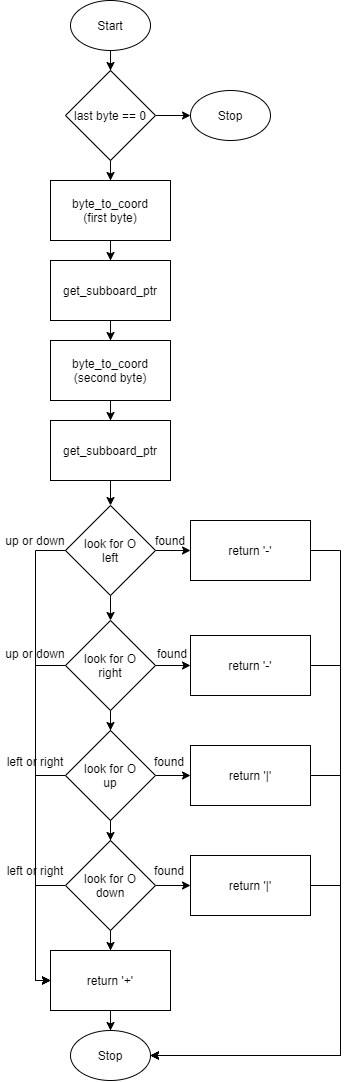

The diagram above was exported from draw.io. Its source (the exported page's mxGraphModel, read from the mxfile embedded in the PNG):
<mxGraphModel dx="1000" dy="490" grid="1" gridSize="10" guides="1" tooltips="1" connect="1" arrows="1" fold="1" page="1" pageScale="1" pageWidth="850" pageHeight="1100" math="0" shadow="0">
  <root>
    <mxCell id="0" />
    <mxCell id="1" parent="0" />
    <mxCell id="2" value="Stop" style="ellipse;whiteSpace=wrap;html=1;" vertex="1" parent="1">
      <mxGeometry x="440" y="90" width="80" height="50" as="geometry" />
    </mxCell>
    <mxCell id="6" style="edgeStyle=orthogonalEdgeStyle;rounded=0;orthogonalLoop=1;jettySize=auto;html=1;" edge="1" parent="1" source="3" target="2">
      <mxGeometry relative="1" as="geometry" />
    </mxCell>
    <mxCell id="24" style="edgeStyle=orthogonalEdgeStyle;rounded=0;orthogonalLoop=1;jettySize=auto;html=1;entryX=0.5;entryY=0;entryDx=0;entryDy=0;" edge="1" parent="1" source="3" target="8">
      <mxGeometry relative="1" as="geometry" />
    </mxCell>
    <mxCell id="3" value="last byte == 0" style="rhombus;whiteSpace=wrap;html=1;" vertex="1" parent="1">
      <mxGeometry x="315" y="70" width="90" height="90" as="geometry" />
    </mxCell>
    <mxCell id="7" style="edgeStyle=orthogonalEdgeStyle;rounded=0;orthogonalLoop=1;jettySize=auto;html=1;entryX=0.5;entryY=0;entryDx=0;entryDy=0;" edge="1" parent="1" source="5" target="3">
      <mxGeometry relative="1" as="geometry" />
    </mxCell>
    <mxCell id="5" value="Start" style="ellipse;whiteSpace=wrap;html=1;" vertex="1" parent="1">
      <mxGeometry x="320" width="80" height="50" as="geometry" />
    </mxCell>
    <mxCell id="25" style="edgeStyle=orthogonalEdgeStyle;rounded=0;orthogonalLoop=1;jettySize=auto;html=1;entryX=0.5;entryY=0;entryDx=0;entryDy=0;" edge="1" parent="1" source="8" target="9">
      <mxGeometry relative="1" as="geometry" />
    </mxCell>
    <mxCell id="8" value="byte_to_coord&lt;br&gt;(first byte)" style="rounded=0;whiteSpace=wrap;html=1;" vertex="1" parent="1">
      <mxGeometry x="300" y="180" width="120" height="60" as="geometry" />
    </mxCell>
    <mxCell id="26" style="edgeStyle=orthogonalEdgeStyle;rounded=0;orthogonalLoop=1;jettySize=auto;html=1;entryX=0.5;entryY=0;entryDx=0;entryDy=0;" edge="1" parent="1" source="9" target="10">
      <mxGeometry relative="1" as="geometry" />
    </mxCell>
    <mxCell id="9" value="get_subboard_ptr" style="rounded=0;whiteSpace=wrap;html=1;" vertex="1" parent="1">
      <mxGeometry x="300" y="260" width="120" height="60" as="geometry" />
    </mxCell>
    <mxCell id="27" style="edgeStyle=orthogonalEdgeStyle;rounded=0;orthogonalLoop=1;jettySize=auto;html=1;entryX=0.5;entryY=0;entryDx=0;entryDy=0;" edge="1" parent="1" source="10" target="11">
      <mxGeometry relative="1" as="geometry" />
    </mxCell>
    <mxCell id="10" value="byte_to_coord&lt;br&gt;(second byte)" style="rounded=0;whiteSpace=wrap;html=1;" vertex="1" parent="1">
      <mxGeometry x="300" y="340" width="120" height="60" as="geometry" />
    </mxCell>
    <mxCell id="28" style="edgeStyle=orthogonalEdgeStyle;rounded=0;orthogonalLoop=1;jettySize=auto;html=1;entryX=0.5;entryY=0;entryDx=0;entryDy=0;" edge="1" parent="1" source="11" target="12">
      <mxGeometry relative="1" as="geometry" />
    </mxCell>
    <mxCell id="11" value="get_subboard_ptr" style="rounded=0;whiteSpace=wrap;html=1;" vertex="1" parent="1">
      <mxGeometry x="300" y="420" width="120" height="60" as="geometry" />
    </mxCell>
    <mxCell id="29" style="edgeStyle=orthogonalEdgeStyle;rounded=0;orthogonalLoop=1;jettySize=auto;html=1;entryX=0.5;entryY=0;entryDx=0;entryDy=0;" edge="1" parent="1" source="12" target="13">
      <mxGeometry relative="1" as="geometry" />
    </mxCell>
    <mxCell id="36" style="edgeStyle=orthogonalEdgeStyle;rounded=0;orthogonalLoop=1;jettySize=auto;html=1;entryX=0;entryY=0.5;entryDx=0;entryDy=0;" edge="1" parent="1" source="12" target="20">
      <mxGeometry relative="1" as="geometry" />
    </mxCell>
    <mxCell id="46" style="edgeStyle=orthogonalEdgeStyle;rounded=0;orthogonalLoop=1;jettySize=auto;html=1;entryX=0;entryY=0.5;entryDx=0;entryDy=0;" edge="1" parent="1" source="12" target="23">
      <mxGeometry relative="1" as="geometry">
        <Array as="points">
          <mxPoint x="285" y="550" />
          <mxPoint x="285" y="980" />
        </Array>
      </mxGeometry>
    </mxCell>
    <mxCell id="12" value="look for O&lt;br&gt;left" style="rhombus;whiteSpace=wrap;html=1;" vertex="1" parent="1">
      <mxGeometry x="315" y="505" width="90" height="90" as="geometry" />
    </mxCell>
    <mxCell id="30" style="edgeStyle=orthogonalEdgeStyle;rounded=0;orthogonalLoop=1;jettySize=auto;html=1;entryX=0.5;entryY=0;entryDx=0;entryDy=0;" edge="1" parent="1" source="13" target="14">
      <mxGeometry relative="1" as="geometry" />
    </mxCell>
    <mxCell id="35" style="edgeStyle=orthogonalEdgeStyle;rounded=0;orthogonalLoop=1;jettySize=auto;html=1;entryX=0;entryY=0.5;entryDx=0;entryDy=0;" edge="1" parent="1" source="13" target="19">
      <mxGeometry relative="1" as="geometry" />
    </mxCell>
    <mxCell id="45" style="edgeStyle=orthogonalEdgeStyle;rounded=0;orthogonalLoop=1;jettySize=auto;html=1;entryX=0;entryY=0.5;entryDx=0;entryDy=0;" edge="1" parent="1" source="13" target="23">
      <mxGeometry relative="1" as="geometry">
        <Array as="points">
          <mxPoint x="285" y="665" />
          <mxPoint x="285" y="980" />
        </Array>
      </mxGeometry>
    </mxCell>
    <mxCell id="13" value="look for O&lt;br&gt;right" style="rhombus;whiteSpace=wrap;html=1;" vertex="1" parent="1">
      <mxGeometry x="315" y="620" width="90" height="90" as="geometry" />
    </mxCell>
    <mxCell id="31" style="edgeStyle=orthogonalEdgeStyle;rounded=0;orthogonalLoop=1;jettySize=auto;html=1;entryX=0.5;entryY=0;entryDx=0;entryDy=0;" edge="1" parent="1" source="14" target="16">
      <mxGeometry relative="1" as="geometry" />
    </mxCell>
    <mxCell id="34" style="edgeStyle=orthogonalEdgeStyle;rounded=0;orthogonalLoop=1;jettySize=auto;html=1;entryX=0;entryY=0.5;entryDx=0;entryDy=0;" edge="1" parent="1" source="14" target="21">
      <mxGeometry relative="1" as="geometry" />
    </mxCell>
    <mxCell id="44" style="edgeStyle=orthogonalEdgeStyle;rounded=0;orthogonalLoop=1;jettySize=auto;html=1;entryX=0;entryY=0.5;entryDx=0;entryDy=0;" edge="1" parent="1" source="14" target="23">
      <mxGeometry relative="1" as="geometry">
        <Array as="points">
          <mxPoint x="285" y="775" />
          <mxPoint x="285" y="980" />
        </Array>
      </mxGeometry>
    </mxCell>
    <mxCell id="14" value="look for O&lt;br&gt;up" style="rhombus;whiteSpace=wrap;html=1;" vertex="1" parent="1">
      <mxGeometry x="315" y="730" width="90" height="90" as="geometry" />
    </mxCell>
    <mxCell id="32" style="edgeStyle=orthogonalEdgeStyle;rounded=0;orthogonalLoop=1;jettySize=auto;html=1;entryX=0.5;entryY=0;entryDx=0;entryDy=0;" edge="1" parent="1" source="16" target="23">
      <mxGeometry relative="1" as="geometry">
        <Array as="points" />
      </mxGeometry>
    </mxCell>
    <mxCell id="33" style="edgeStyle=orthogonalEdgeStyle;rounded=0;orthogonalLoop=1;jettySize=auto;html=1;entryX=0;entryY=0.5;entryDx=0;entryDy=0;" edge="1" parent="1" source="16" target="22">
      <mxGeometry relative="1" as="geometry" />
    </mxCell>
    <mxCell id="43" style="edgeStyle=orthogonalEdgeStyle;rounded=0;orthogonalLoop=1;jettySize=auto;html=1;entryX=0;entryY=0.5;entryDx=0;entryDy=0;" edge="1" parent="1" source="16" target="23">
      <mxGeometry relative="1" as="geometry">
        <Array as="points">
          <mxPoint x="285" y="885" />
          <mxPoint x="285" y="980" />
        </Array>
      </mxGeometry>
    </mxCell>
    <mxCell id="16" value="look for O&lt;br&gt;down" style="rhombus;whiteSpace=wrap;html=1;" vertex="1" parent="1">
      <mxGeometry x="315" y="840" width="90" height="90" as="geometry" />
    </mxCell>
    <mxCell id="61" style="edgeStyle=orthogonalEdgeStyle;rounded=0;orthogonalLoop=1;jettySize=auto;html=1;entryX=1;entryY=0.5;entryDx=0;entryDy=0;" edge="1" parent="1" source="19" target="56">
      <mxGeometry relative="1" as="geometry">
        <Array as="points">
          <mxPoint x="590" y="665" />
          <mxPoint x="590" y="1055" />
        </Array>
      </mxGeometry>
    </mxCell>
    <mxCell id="19" value="return '-'" style="rounded=0;whiteSpace=wrap;html=1;" vertex="1" parent="1">
      <mxGeometry x="440" y="635" width="120" height="60" as="geometry" />
    </mxCell>
    <mxCell id="62" style="edgeStyle=orthogonalEdgeStyle;rounded=0;orthogonalLoop=1;jettySize=auto;html=1;entryX=1;entryY=0.5;entryDx=0;entryDy=0;" edge="1" parent="1" source="20" target="56">
      <mxGeometry relative="1" as="geometry">
        <Array as="points">
          <mxPoint x="590" y="550" />
          <mxPoint x="590" y="1055" />
        </Array>
      </mxGeometry>
    </mxCell>
    <mxCell id="20" value="return '-'" style="rounded=0;whiteSpace=wrap;html=1;" vertex="1" parent="1">
      <mxGeometry x="440" y="520" width="120" height="60" as="geometry" />
    </mxCell>
    <mxCell id="60" style="edgeStyle=orthogonalEdgeStyle;rounded=0;orthogonalLoop=1;jettySize=auto;html=1;entryX=1;entryY=0.5;entryDx=0;entryDy=0;" edge="1" parent="1" source="21" target="56">
      <mxGeometry relative="1" as="geometry">
        <Array as="points">
          <mxPoint x="590" y="775" />
          <mxPoint x="590" y="1055" />
        </Array>
      </mxGeometry>
    </mxCell>
    <mxCell id="21" value="return '|'" style="rounded=0;whiteSpace=wrap;html=1;" vertex="1" parent="1">
      <mxGeometry x="440" y="745" width="120" height="60" as="geometry" />
    </mxCell>
    <mxCell id="59" style="edgeStyle=orthogonalEdgeStyle;rounded=0;orthogonalLoop=1;jettySize=auto;html=1;entryX=1;entryY=0.5;entryDx=0;entryDy=0;" edge="1" parent="1" source="22" target="56">
      <mxGeometry relative="1" as="geometry">
        <Array as="points">
          <mxPoint x="590" y="885" />
          <mxPoint x="590" y="1055" />
        </Array>
      </mxGeometry>
    </mxCell>
    <mxCell id="22" value="return '|'" style="rounded=0;whiteSpace=wrap;html=1;" vertex="1" parent="1">
      <mxGeometry x="440" y="855" width="120" height="60" as="geometry" />
    </mxCell>
    <mxCell id="58" style="edgeStyle=orthogonalEdgeStyle;rounded=0;orthogonalLoop=1;jettySize=auto;html=1;entryX=0.5;entryY=0;entryDx=0;entryDy=0;" edge="1" parent="1" source="23" target="56">
      <mxGeometry relative="1" as="geometry" />
    </mxCell>
    <mxCell id="23" value="return '+'" style="rounded=0;whiteSpace=wrap;html=1;" vertex="1" parent="1">
      <mxGeometry x="300" y="950" width="120" height="60" as="geometry" />
    </mxCell>
    <mxCell id="37" value="found" style="text;html=1;strokeColor=none;fillColor=none;align=center;verticalAlign=middle;whiteSpace=wrap;rounded=0;" vertex="1" parent="1">
      <mxGeometry x="400" y="530" width="40" height="20" as="geometry" />
    </mxCell>
    <mxCell id="38" value="found" style="text;html=1;strokeColor=none;fillColor=none;align=center;verticalAlign=middle;whiteSpace=wrap;rounded=0;" vertex="1" parent="1">
      <mxGeometry x="402" y="643" width="40" height="20" as="geometry" />
    </mxCell>
    <mxCell id="40" value="found" style="text;html=1;strokeColor=none;fillColor=none;align=center;verticalAlign=middle;whiteSpace=wrap;rounded=0;" vertex="1" parent="1">
      <mxGeometry x="399" y="751" width="40" height="20" as="geometry" />
    </mxCell>
    <mxCell id="41" value="found" style="text;html=1;strokeColor=none;fillColor=none;align=center;verticalAlign=middle;whiteSpace=wrap;rounded=0;" vertex="1" parent="1">
      <mxGeometry x="399" y="860" width="40" height="20" as="geometry" />
    </mxCell>
    <mxCell id="50" value="up or down" style="text;html=1;strokeColor=none;fillColor=none;align=center;verticalAlign=middle;whiteSpace=wrap;rounded=0;" vertex="1" parent="1">
      <mxGeometry x="250" y="530" width="70" height="20" as="geometry" />
    </mxCell>
    <mxCell id="53" value="up or down" style="text;html=1;strokeColor=none;fillColor=none;align=center;verticalAlign=middle;whiteSpace=wrap;rounded=0;" vertex="1" parent="1">
      <mxGeometry x="250" y="643" width="70" height="20" as="geometry" />
    </mxCell>
    <mxCell id="54" value="left or right" style="text;html=1;strokeColor=none;fillColor=none;align=center;verticalAlign=middle;whiteSpace=wrap;rounded=0;" vertex="1" parent="1">
      <mxGeometry x="250" y="751" width="70" height="20" as="geometry" />
    </mxCell>
    <mxCell id="55" value="left or right" style="text;html=1;strokeColor=none;fillColor=none;align=center;verticalAlign=middle;whiteSpace=wrap;rounded=0;" vertex="1" parent="1">
      <mxGeometry x="250" y="860" width="70" height="20" as="geometry" />
    </mxCell>
    <mxCell id="56" value="Stop" style="ellipse;whiteSpace=wrap;html=1;" vertex="1" parent="1">
      <mxGeometry x="320" y="1030" width="80" height="50" as="geometry" />
    </mxCell>
  </root>
</mxGraphModel>